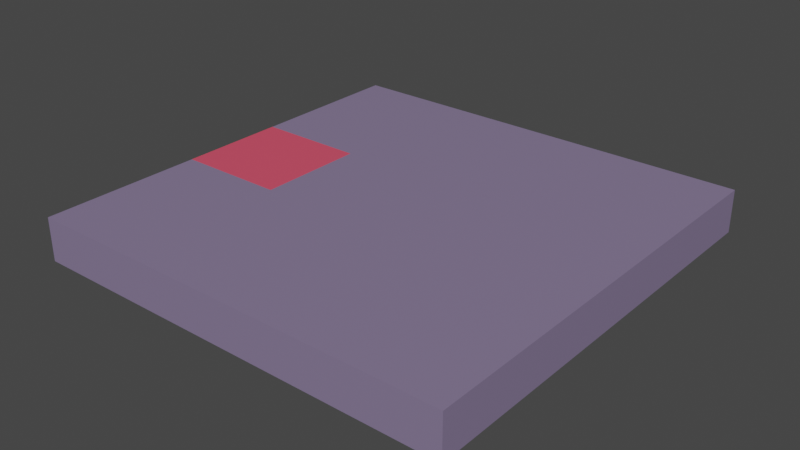 # Source: platform.blend  (saved by Blender 3.2.14; exported with 4.5.12 LTS)
import bpy
from mathutils import Matrix  # noqa: F401  (used for matrix-valued properties, if any)

bpy.ops.wm.read_factory_settings(use_empty=True)
scene = bpy.context.scene
scene.name = 'Scene'

# ---- images (referenced by path relative to the original .blend; pixels are not part of the script)
import os
ASSET_DIR = os.environ.get("B2B_ASSET_DIR", "")  # directory of the original .blend (textures are referenced by path, not embedded)
HERE = os.path.dirname(os.path.abspath(__file__))  # packed textures are extracted next to this script under _unpacked/

def load_image(name, relpath, width, height, colorspace="sRGB"):
    """Load a texture the original file referenced (path relative to the .blend, or extracted next to this script)."""
    p = next((c for c in (os.path.join(HERE, relpath), os.path.join(ASSET_DIR, relpath)) if relpath and os.path.exists(c)), "")
    if p:
        img = bpy.data.images.load(p, check_existing=True)
        img.name = name
    else:  # same state as the original file: an image datablock whose file is absent (Cycles renders it pink)
        img = bpy.data.images.new(name, width, height)
        img.source = "FILE"
        img.filepath = "//" + (relpath or name)
    img.colorspace_settings.name = colorspace
    return img
img_plat_bake2 = load_image('plat_bake2', 'plat_bake2.png', 1024, 1024, 'sRGB')

# ---- materials (node trees are filled in below, after node groups)
mat_f = bpy.data.materials.new('F')
mat_base = bpy.data.materials.new('Base')

# ---- material node trees
mat_f.use_nodes = True; mat_f.node_tree.nodes.clear()
_N = mat_f.node_tree.nodes; _L = mat_f.node_tree.links
n0 = _N.new('ShaderNodeBsdfPrincipled'); n0.name = 'Principled BSDF'; n0.location = (10, 300)
n0.distribution = 'GGX'
n0.subsurface_method = 'RANDOM_WALK_SKIN'
n0.inputs[0].default_value = (0.8, 0.08262, 0.1407, 1.0)
n0.inputs[3].default_value = 1.45
n0.inputs[27].default_value = (0.0, 0.0, 0.0, 1.0)
n0.inputs[28].default_value = 1.0
n1 = _N.new('ShaderNodeOutputMaterial'); n1.name = 'Material Output'; n1.location = (300, 300)
n2 = _N.new('ShaderNodeTexImage'); n2.name = 'Image Texture'; n2.location = (-349, 321)
n2.image = img_plat_bake2
_L.new(n0.outputs[0], n1.inputs[0])
n1.is_active_output = True
mat_base.use_nodes = True; mat_base.node_tree.nodes.clear()
_N = mat_base.node_tree.nodes; _L = mat_base.node_tree.links
n0 = _N.new('ShaderNodeBsdfPrincipled'); n0.name = 'Principled BSDF'; n0.location = (10, 300)
n0.distribution = 'GGX'
n0.subsurface_method = 'RANDOM_WALK_SKIN'
n0.inputs[0].default_value = (0.2353, 0.1843, 0.3108, 1.0)
n0.inputs[3].default_value = 1.45
n0.inputs[27].default_value = (0.0, 0.0, 0.0, 1.0)
n0.inputs[28].default_value = 1.0
n1 = _N.new('ShaderNodeOutputMaterial'); n1.name = 'Material Output'; n1.location = (300, 300)
n2 = _N.new('ShaderNodeTexImage'); n2.name = 'Image Texture'; n2.location = (-243, 342)
n2.image = img_plat_bake2
_L.new(n0.outputs[0], n1.inputs[0])
n1.is_active_output = True

# ---- world
world_world = bpy.data.worlds.new('World'); scene.world = world_world
world_world.use_nodes = True; world_world.node_tree.nodes.clear()
_N = world_world.node_tree.nodes; _L = world_world.node_tree.links
n0 = _N.new('ShaderNodeOutputWorld'); n0.name = 'World Output'; n0.location = (300, 300)
n1 = _N.new('ShaderNodeBackground'); n1.name = 'Background'; n1.location = (10, 300)
n1.inputs[0].default_value = (0.05088, 0.05088, 0.05088, 1.0)
_L.new(n1.outputs[0], n0.inputs[0])
n0.is_active_output = True
world_world.color = (0.05088, 0.05088, 0.05088)
world_world.use_sun_shadow = False
world_world.sun_shadow_jitter_overblur = 0.0

# ---- meshes
me_cube_001 = bpy.data.meshes.new('Cube.001')
me_cube_001.from_pydata([(-1.0, -1.0, -0.1), (-1.0, -1.0, 0.1), (-1.0, 1.0, -0.1), (-1.0, 1.0, 0.1), (1.0, -1.0, -0.1), (1.0, -1.0, 0.1), (1.0, 1.0, -0.1), (1.0, 1.0, 0.1), (-1.0, 0.75, -0.1), (-1.0, 0.5, -0.1), (-1.0, 0.25, -0.1), (-1.0, 0.0, -0.1), (-1.0, -0.25, -0.1), (-1.0, -0.5, -0.1), (-1.0, -0.75, -0.1), (-1.0, -0.75, 0.1), (-1.0, -0.5, 0.1), (-1.0, -0.25, 0.1), (-1.0, 0.0, 0.1), (-1.0, 0.25, 0.1), (-1.0, 0.5, 0.1), (-1.0, 0.75, 0.1), (0.75, 1.0, -0.1), (0.5, 1.0, -0.1), (0.25, 1.0, -0.1), (0.0, 1.0, -0.1), (-0.25, 1.0, -0.1), (-0.5, 1.0, -0.1), (-0.75, 1.0, -0.1), (-0.75, 1.0, 0.1), (-0.5, 1.0, 0.1), (-0.25, 1.0, 0.1), (0.0, 1.0, 0.1), (0.25, 1.0, 0.1), (0.5, 1.0, 0.1), (0.75, 1.0, 0.1), (1.0, -0.75, -0.1), (1.0, -0.5, -0.1), (1.0, -0.25, -0.1), (1.0, 0.0, -0.1), (1.0, 0.25, -0.1), (1.0, 0.5, -0.1), (1.0, 0.75, -0.1), (1.0, 0.75, 0.1), (1.0, 0.5, 0.1), (1.0, 0.25, 0.1), (1.0, 0.0, 0.1), (1.0, -0.25, 0.1), (1.0, -0.5, 0.1), (1.0, -0.75, 0.1), (-0.75, -1.0, -0.1), (-0.5, -1.0, -0.1), (-0.25, -1.0, -0.1), (0.0, -1.0, -0.1), (0.25, -1.0, -0.1), (0.5, -1.0, -0.1), (0.75, -1.0, -0.1), (0.75, -1.0, 0.1), (0.5, -1.0, 0.1), (0.25, -1.0, 0.1), (0.0, -1.0, 0.1), (-0.25, -1.0, 0.1), (-0.5, -1.0, 0.1), (-0.75, -1.0, 0.1), (0.75, 0.75, 0.1), (0.75, 0.5, 0.1), (0.75, 0.25, 0.1), (0.75, 0.0, 0.1), (0.75, -0.25, 0.1), (0.75, -0.5, 0.1), (0.75, -0.75, 0.1), (0.5, 0.75, 0.1), (0.5, 0.5, 0.1), (0.5, 0.25, 0.1), (0.5, 0.0, 0.1), (0.5, -0.25, 0.1), (0.5, -0.5, 0.1), (0.5, -0.75, 0.1), (0.25, 0.75, 0.1), (0.25, 0.5, 0.1), (0.25, 0.25, 0.1), (0.25, 0.0, 0.1), (0.25, -0.25, 0.1), (0.25, -0.5, 0.1), (0.25, -0.75, 0.1), (0.0, 0.75, 0.1), (0.0, 0.5, 0.1), (0.0, 0.25, 0.1), (0.0, 0.0, 0.1), (0.0, -0.25, 0.1), (0.0, -0.5, 0.1), (0.0, -0.75, 0.1), (-0.25, 0.75, 0.1), (-0.25, 0.5, 0.1), (-0.25, 0.25, 0.1), (-0.25, 0.0, 0.1), (-0.25, -0.25, 0.1), (-0.25, -0.5, 0.1), (-0.25, -0.75, 0.1), (-0.5, 0.75, 0.1), (-0.5, 0.5, 0.1), (-0.5, 0.25, 0.1), (-0.5, 0.0, 0.1), (-0.5, -0.25, 0.1), (-0.5, -0.5, 0.1), (-0.5, -0.75, 0.1), (-0.75, 0.75, 0.1), (-0.75, 0.5, 0.1), (-0.75, 0.25, 0.1), (-0.75, 0.0, 0.1), (-0.75, -0.25, 0.1), (-0.75, -0.5, 0.1), (-0.75, -0.75, 0.1), (-0.75, 0.75, -0.1), (-0.75, 0.5, -0.1), (-0.75, 0.25, -0.1), (-0.75, 0.0, -0.1), (-0.75, -0.25, -0.1), (-0.75, -0.5, -0.1), (-0.75, -0.75, -0.1), (-0.5, 0.75, -0.1), (-0.5, 0.5, -0.1), (-0.5, 0.25, -0.1), (-0.5, 0.0, -0.1), (-0.5, -0.25, -0.1), (-0.5, -0.5, -0.1), (-0.5, -0.75, -0.1), (-0.25, 0.75, -0.1), (-0.25, 0.5, -0.1), (-0.25, 0.25, -0.1), (-0.25, 0.0, -0.1), (-0.25, -0.25, -0.1), (-0.25, -0.5, -0.1), (-0.25, -0.75, -0.1), (0.0, 0.75, -0.1), (0.0, 0.5, -0.1), (0.0, 0.25, -0.1), (0.0, 0.0, -0.1), (0.0, -0.25, -0.1), (0.0, -0.5, -0.1), (0.0, -0.75, -0.1), (0.25, 0.75, -0.1), (0.25, 0.5, -0.1), (0.25, 0.25, -0.1), (0.25, 0.0, -0.1), (0.25, -0.25, -0.1), (0.25, -0.5, -0.1), (0.25, -0.75, -0.1), (0.5, 0.75, -0.1), (0.5, 0.5, -0.1), (0.5, 0.25, -0.1), (0.5, 0.0, -0.1), (0.5, -0.25, -0.1), (0.5, -0.5, -0.1), (0.5, -0.75, -0.1), (0.75, 0.75, -0.1), (0.75, 0.5, -0.1), (0.75, 0.25, -0.1), (0.75, 0.0, -0.1), (0.75, -0.25, -0.1), (0.75, -0.5, -0.1), (0.75, -0.75, -0.1)], [], [(8, 21, 3, 2), (22, 35, 7, 6), (36, 49, 5, 4), (50, 63, 1, 0), (161, 36, 4, 56), (112, 15, 1, 63), (49, 70, 57, 5), (70, 77, 58, 57), (77, 84, 59, 58), (84, 91, 60, 59), (91, 98, 61, 60), (98, 105, 62, 61), (105, 112, 63, 62), (7, 35, 64, 43), (43, 64, 65, 44), (44, 65, 66, 45), (45, 66, 67, 46), (46, 67, 68, 47), (47, 68, 69, 48), (48, 69, 70, 49), (35, 34, 71, 64), (64, 71, 72, 65), (65, 72, 73, 66), (66, 73, 74, 67), (67, 74, 75, 68), (68, 75, 76, 69), (69, 76, 77, 70), (34, 33, 78, 71), (71, 78, 79, 72), (72, 79, 80, 73), (73, 80, 81, 74), (74, 81, 82, 75), (75, 82, 83, 76), (76, 83, 84, 77), (33, 32, 85, 78), (78, 85, 86, 79), (79, 86, 87, 80), (80, 87, 88, 81), (81, 88, 89, 82), (82, 89, 90, 83), (83, 90, 91, 84), (32, 31, 92, 85), (85, 92, 93, 86), (86, 93, 94, 87), (87, 94, 95, 88), (88, 95, 96, 89), (89, 96, 97, 90), (90, 97, 98, 91), (31, 30, 99, 92), (92, 99, 100, 93), (93, 100, 101, 94), (94, 101, 102, 95), (95, 102, 103, 96), (96, 103, 104, 97), (97, 104, 105, 98), (30, 29, 106, 99), (99, 106, 107, 100), (100, 107, 108, 101), (101, 108, 109, 102), (102, 109, 110, 103), (103, 110, 111, 104), (104, 111, 112, 105), (29, 3, 21, 106), (106, 21, 20, 107), (107, 20, 19, 108), (108, 19, 18, 109), (109, 18, 17, 110), (110, 17, 16, 111), (111, 16, 15, 112), (14, 119, 50, 0), (119, 126, 51, 50), (126, 133, 52, 51), (133, 140, 53, 52), (140, 147, 54, 53), (147, 154, 55, 54), (154, 161, 56, 55), (2, 28, 113, 8), (8, 113, 114, 9), (9, 114, 115, 10), (10, 115, 116, 11), (11, 116, 117, 12), (12, 117, 118, 13), (13, 118, 119, 14), (28, 27, 120, 113), (113, 120, 121, 114), (114, 121, 122, 115), (115, 122, 123, 116), (116, 123, 124, 117), (117, 124, 125, 118), (118, 125, 126, 119), (27, 26, 127, 120), (120, 127, 128, 121), (121, 128, 129, 122), (122, 129, 130, 123), (123, 130, 131, 124), (124, 131, 132, 125), (125, 132, 133, 126), (26, 25, 134, 127), (127, 134, 135, 128), (128, 135, 136, 129), (129, 136, 137, 130), (130, 137, 138, 131), (131, 138, 139, 132), (132, 139, 140, 133), (25, 24, 141, 134), (134, 141, 142, 135), (135, 142, 143, 136), (136, 143, 144, 137), (137, 144, 145, 138), (138, 145, 146, 139), (139, 146, 147, 140), (24, 23, 148, 141), (141, 148, 149, 142), (142, 149, 150, 143), (143, 150, 151, 144), (144, 151, 152, 145), (145, 152, 153, 146), (146, 153, 154, 147), (23, 22, 155, 148), (148, 155, 156, 149), (149, 156, 157, 150), (150, 157, 158, 151), (151, 158, 159, 152), (152, 159, 160, 153), (153, 160, 161, 154), (22, 6, 42, 155), (155, 42, 41, 156), (156, 41, 40, 157), (157, 40, 39, 158), (158, 39, 38, 159), (159, 38, 37, 160), (160, 37, 36, 161), (4, 5, 57, 56), (56, 57, 58, 55), (55, 58, 59, 54), (54, 59, 60, 53), (53, 60, 61, 52), (52, 61, 62, 51), (51, 62, 63, 50), (6, 7, 43, 42), (42, 43, 44, 41), (41, 44, 45, 40), (40, 45, 46, 39), (39, 46, 47, 38), (38, 47, 48, 37), (37, 48, 49, 36), (2, 3, 29, 28), (28, 29, 30, 27), (27, 30, 31, 26), (26, 31, 32, 25), (25, 32, 33, 24), (24, 33, 34, 23), (23, 34, 35, 22), (0, 1, 15, 14), (14, 15, 16, 13), (13, 16, 17, 12), (12, 17, 18, 11), (11, 18, 19, 10), (10, 19, 20, 9), (9, 20, 21, 8)])
me_cube_001.polygons.foreach_set('material_index', [1, 1, 1, 1, 1, 1, 1, 1, 1, 1, 1, 1, 1, 1, 1, 1, 1, 1, 1, 1, 1, 1, 1, 1, 1, 1, 1, 1, 1, 1, 1, 1, 1, 1, 1, 1, 1, 1, 1, 1, 1, 1, 1, 1, 1, 1, 1, 1, 1, 1, 1, 1, 1, 1, 1, 1, 1, 1, 0, 0, 1, 1, 1, 1, 1, 0, 0, 1, 1, 1, 1, 1, 1, 1, 1, 1, 1, 1, 1, 0, 0, 1, 1, 1, 1, 1, 0, 0, 1, 1, 1, 1, 1, 1, 1, 1, 1, 1, 1, 1, 1, 1, 1, 1, 1, 1, 1, 1, 1, 1, 1, 1, 1, 1, 1, 1, 1, 1, 1, 1, 1, 1, 1, 1, 1, 1, 1, 1, 1, 1, 1, 1, 1, 1, 1, 1, 1, 1, 1, 1, 1, 1, 1, 1, 1, 1, 1, 1, 1, 1, 1, 1, 1, 1, 1, 1, 0, 0, 1, 1])
_uv = me_cube_001.uv_layers.new(name='UVMap')
_uv.uv.foreach_set('vector', [0.7, 0.0625, 0.65, 0.0625, 0.65, 0.0, 0.7, 0.0, 0.65, 0.0625, 0.6, 0.0625, 0.6, 0.0, 0.65, 0.0, 0.6, 0.0625, 0.55, 0.0625, 0.55, 0.0, 0.6, 0.0, 0.55, 0.0625, 0.5, 0.0625, 0.5, 0.0, 0.55, 0.0, 0.4375, 0.4375, 0.5, 0.4375, 0.5, 0.5, 0.4375, 0.5, 0.4375, 0.9375, 0.5, 0.9375, 0.5, 1.0, 0.4375, 1.0, 0.0, 0.9375, 0.0625, 0.9375, 0.0625, 1.0, 0.0, 1.0, 0.0625, 0.9375, 0.125, 0.9375, 0.125, 1.0, 0.0625, 1.0, 0.125, 0.9375, 0.1875, 0.9375, 0.1875, 1.0, 0.125, 1.0, 0.1875, 0.9375, 0.25, 0.9375, 0.25, 1.0, 0.1875, 1.0, 0.25, 0.9375, 0.3125, 0.9375, 0.3125, 1.0, 0.25, 1.0, 0.3125, 0.9375, 0.375, 0.9375, 0.375, 1.0, 0.3125, 1.0, 0.375, 0.9375, 0.4375, 0.9375, 0.4375, 1.0, 0.375, 1.0, 0.0, 0.5, 0.0625, 0.5, 0.0625, 0.5625, 0.0, 0.5625, 0.0, 0.5625, 0.0625, 0.5625, 0.0625, 0.625, 0.0, 0.625, 0.0, 0.625, 0.0625, 0.625, 0.0625, 0.6875, 0.0, 0.6875, 0.0, 0.6875, 0.0625, 0.6875, 0.0625, 0.75, 0.0, 0.75, 0.0, 0.75, 0.0625, 0.75, 0.0625, 0.8125, 0.0, 0.8125, 0.0, 0.8125, 0.0625, 0.8125, 0.0625, 0.875, 0.0, 0.875, 0.0, 0.875, 0.0625, 0.875, 0.0625, 0.9375, 0.0, 0.9375, 0.0625, 0.5, 0.125, 0.5, 0.125, 0.5625, 0.0625, 0.5625, 0.0625, 0.5625, 0.125, 0.5625, 0.125, 0.625, 0.0625, 0.625, 0.0625, 0.625, 0.125, 0.625, 0.125, 0.6875, 0.0625, 0.6875, 0.0625, 0.6875, 0.125, 0.6875, 0.125, 0.75, 0.0625, 0.75, 0.0625, 0.75, 0.125, 0.75, 0.125, 0.8125, 0.0625, 0.8125, 0.0625, 0.8125, 0.125, 0.8125, 0.125, 0.875, 0.0625, 0.875, 0.0625, 0.875, 0.125, 0.875, 0.125, 0.9375, 0.0625, 0.9375, 0.125, 0.5, 0.1875, 0.5, 0.1875, 0.5625, 0.125, 0.5625, 0.125, 0.5625, 0.1875, 0.5625, 0.1875, 0.625, 0.125, 0.625, 0.125, 0.625, 0.1875, 0.625, 0.1875, 0.6875, 0.125, 0.6875, 0.125, 0.6875, 0.1875, 0.6875, 0.1875, 0.75, 0.125, 0.75, 0.125, 0.75, 0.1875, 0.75, 0.1875, 0.8125, 0.125, 0.8125, 0.125, 0.8125, 0.1875, 0.8125, 0.1875, 0.875, 0.125, 0.875, 0.125, 0.875, 0.1875, 0.875, 0.1875, 0.9375, 0.125, 0.9375, 0.1875, 0.5, 0.25, 0.5, 0.25, 0.5625, 0.1875, 0.5625, 0.1875, 0.5625, 0.25, 0.5625, 0.25, 0.625, 0.1875, 0.625, 0.1875, 0.625, 0.25, 0.625, 0.25, 0.6875, 0.1875, 0.6875, 0.1875, 0.6875, 0.25, 0.6875, 0.25, 0.75, 0.1875, 0.75, 0.1875, 0.75, 0.25, 0.75, 0.25, 0.8125, 0.1875, 0.8125, 0.1875, 0.8125, 0.25, 0.8125, 0.25, 0.875, 0.1875, 0.875, 0.1875, 0.875, 0.25, 0.875, 0.25, 0.9375, 0.1875, 0.9375, 0.25, 0.5, 0.3125, 0.5, 0.3125, 0.5625, 0.25, 0.5625, 0.25, 0.5625, 0.3125, 0.5625, 0.3125, 0.625, 0.25, 0.625, 0.25, 0.625, 0.3125, 0.625, 0.3125, 0.6875, 0.25, 0.6875, 0.25, 0.6875, 0.3125, 0.6875, 0.3125, 0.75, 0.25, 0.75, 0.25, 0.75, 0.3125, 0.75, 0.3125, 0.8125, 0.25, 0.8125, 0.25, 0.8125, 0.3125, 0.8125, 0.3125, 0.875, 0.25, 0.875, 0.25, 0.875, 0.3125, 0.875, 0.3125, 0.9375, 0.25, 0.9375, 0.3125, 0.5, 0.375, 0.5, 0.375, 0.5625, 0.3125, 0.5625, 0.3125, 0.5625, 0.375, 0.5625, 0.375, 0.625, 0.3125, 0.625, 0.3125, 0.625, 0.375, 0.625, 0.375, 0.6875, 0.3125, 0.6875, 0.3125, 0.6875, 0.375, 0.6875, 0.375, 0.75, 0.3125, 0.75, 0.3125, 0.75, 0.375, 0.75, 0.375, 0.8125, 0.3125, 0.8125, 0.3125, 0.8125, 0.375, 0.8125, 0.375, 0.875, 0.3125, 0.875, 0.3125, 0.875, 0.375, 0.875, 0.375, 0.9375, 0.3125, 0.9375, 0.375, 0.5, 0.4375, 0.5, 0.4375, 0.5625, 0.375, 0.5625, 0.375, 0.5625, 0.4375, 0.5625, 0.4375, 0.625, 0.375, 0.625, 0.375, 0.625, 0.4375, 0.625, 0.4375, 0.6875, 0.375, 0.6875, 0.375, 0.6875, 0.4375, 0.6875, 0.4375, 0.75, 0.375, 0.75, 0.375, 0.75, 0.4375, 0.75, 0.4375, 0.8125, 0.375, 0.8125, 0.375, 0.8125, 0.4375, 0.8125, 0.4375, 0.875, 0.375, 0.875, 0.375, 0.875, 0.4375, 0.875, 0.4375, 0.9375, 0.375, 0.9375, 0.4375, 0.5, 0.5, 0.5, 0.5, 0.5625, 0.4375, 0.5625, 0.4375, 0.5625, 0.5, 0.5625, 0.5, 0.625, 0.4375, 0.625, 0.4375, 0.625, 0.5, 0.625, 0.5, 0.6875, 0.4375, 0.6875, 0.4375, 0.6875, 0.5, 0.6875, 0.5, 0.75, 0.4375, 0.75, 0.4375, 0.75, 0.5, 0.75, 0.5, 0.8125, 0.4375, 0.8125, 0.4375, 0.8125, 0.5, 0.8125, 0.5, 0.875, 0.4375, 0.875, 0.4375, 0.875, 0.5, 0.875, 0.5, 0.9375, 0.4375, 0.9375, 0.0, 0.4375, 0.0625, 0.4375, 0.0625, 0.5, 0.0, 0.5, 0.0625, 0.4375, 0.125, 0.4375, 0.125, 0.5, 0.0625, 0.5, 0.125, 0.4375, 0.1875, 0.4375, 0.1875, 0.5, 0.125, 0.5, 0.1875, 0.4375, 0.25, 0.4375, 0.25, 0.5, 0.1875, 0.5, 0.25, 0.4375, 0.3125, 0.4375, 0.3125, 0.5, 0.25, 0.5, 0.3125, 0.4375, 0.375, 0.4375, 0.375, 0.5, 0.3125, 0.5, 0.375, 0.4375, 0.4375, 0.4375, 0.4375, 0.5, 0.375, 0.5, 0.0, 0.0, 0.0625, 0.0, 0.0625, 0.0625, 0.0, 0.0625, 0.0, 0.0625, 0.0625, 0.0625, 0.0625, 0.125, 0.0, 0.125, 0.0, 0.125, 0.0625, 0.125, 0.0625, 0.1875, 0.0, 0.1875, 0.0, 0.1875, 0.0625, 0.1875, 0.0625, 0.25, 0.0, 0.25, 0.0, 0.25, 0.0625, 0.25, 0.0625, 0.3125, 0.0, 0.3125, 0.0, 0.3125, 0.0625, 0.3125, 0.0625, 0.375, 0.0, 0.375, 0.0, 0.375, 0.0625, 0.375, 0.0625, 0.4375, 0.0, 0.4375, 0.0625, 0.0, 0.125, 0.0, 0.125, 0.0625, 0.0625, 0.0625, 0.0625, 0.0625, 0.125, 0.0625, 0.125, 0.125, 0.0625, 0.125, 0.0625, 0.125, 0.125, 0.125, 0.125, 0.1875, 0.0625, 0.1875, 0.0625, 0.1875, 0.125, 0.1875, 0.125, 0.25, 0.0625, 0.25, 0.0625, 0.25, 0.125, 0.25, 0.125, 0.3125, 0.0625, 0.3125, 0.0625, 0.3125, 0.125, 0.3125, 0.125, 0.375, 0.0625, 0.375, 0.0625, 0.375, 0.125, 0.375, 0.125, 0.4375, 0.0625, 0.4375, 0.125, 0.0, 0.1875, 0.0, 0.1875, 0.0625, 0.125, 0.0625, 0.125, 0.0625, 0.1875, 0.0625, 0.1875, 0.125, 0.125, 0.125, 0.125, 0.125, 0.1875, 0.125, 0.1875, 0.1875, 0.125, 0.1875, 0.125, 0.1875, 0.1875, 0.1875, 0.1875, 0.25, 0.125, 0.25, 0.125, 0.25, 0.1875, 0.25, 0.1875, 0.3125, 0.125, 0.3125, 0.125, 0.3125, 0.1875, 0.3125, 0.1875, 0.375, 0.125, 0.375, 0.125, 0.375, 0.1875, 0.375, 0.1875, 0.4375, 0.125, 0.4375, 0.1875, 0.0, 0.25, 0.0, 0.25, 0.0625, 0.1875, 0.0625, 0.1875, 0.0625, 0.25, 0.0625, 0.25, 0.125, 0.1875, 0.125, 0.1875, 0.125, 0.25, 0.125, 0.25, 0.1875, 0.1875, 0.1875, 0.1875, 0.1875, 0.25, 0.1875, 0.25, 0.25, 0.1875, 0.25, 0.1875, 0.25, 0.25, 0.25, 0.25, 0.3125, 0.1875, 0.3125, 0.1875, 0.3125, 0.25, 0.3125, 0.25, 0.375, 0.1875, 0.375, 0.1875, 0.375, 0.25, 0.375, 0.25, 0.4375, 0.1875, 0.4375, 0.25, 0.0, 0.3125, 0.0, 0.3125, 0.0625, 0.25, 0.0625, 0.25, 0.0625, 0.3125, 0.0625, 0.3125, 0.125, 0.25, 0.125, 0.25, 0.125, 0.3125, 0.125, 0.3125, 0.1875, 0.25, 0.1875, 0.25, 0.1875, 0.3125, 0.1875, 0.3125, 0.25, 0.25, 0.25, 0.25, 0.25, 0.3125, 0.25, 0.3125, 0.3125, 0.25, 0.3125, 0.25, 0.3125, 0.3125, 0.3125, 0.3125, 0.375, 0.25, 0.375, 0.25, 0.375, 0.3125, 0.375, 0.3125, 0.4375, 0.25, 0.4375, 0.3125, 0.0, 0.375, 0.0, 0.375, 0.0625, 0.3125, 0.0625, 0.3125, 0.0625, 0.375, 0.0625, 0.375, 0.125, 0.3125, 0.125, 0.3125, 0.125, 0.375, 0.125, 0.375, 0.1875, 0.3125, 0.1875, 0.3125, 0.1875, 0.375, 0.1875, 0.375, 0.25, 0.3125, 0.25, 0.3125, 0.25, 0.375, 0.25, 0.375, 0.3125, 0.3125, 0.3125, 0.3125, 0.3125, 0.375, 0.3125, 0.375, 0.375, 0.3125, 0.375, 0.3125, 0.375, 0.375, 0.375, 0.375, 0.4375, 0.3125, 0.4375, 0.375, 0.0, 0.4375, 0.0, 0.4375, 0.0625, 0.375, 0.0625, 0.375, 0.0625, 0.4375, 0.0625, 0.4375, 0.125, 0.375, 0.125, 0.375, 0.125, 0.4375, 0.125, 0.4375, 0.1875, 0.375, 0.1875, 0.375, 0.1875, 0.4375, 0.1875, 0.4375, 0.25, 0.375, 0.25, 0.375, 0.25, 0.4375, 0.25, 0.4375, 0.3125, 0.375, 0.3125, 0.375, 0.3125, 0.4375, 0.3125, 0.4375, 0.375, 0.375, 0.375, 0.375, 0.375, 0.4375, 0.375, 0.4375, 0.4375, 0.375, 0.4375, 0.4375, 0.0, 0.5, 0.0, 0.5, 0.0625, 0.4375, 0.0625, 0.4375, 0.0625, 0.5, 0.0625, 0.5, 0.125, 0.4375, 0.125, 0.4375, 0.125, 0.5, 0.125, 0.5, 0.1875, 0.4375, 0.1875, 0.4375, 0.1875, 0.5, 0.1875, 0.5, 0.25, 0.4375, 0.25, 0.4375, 0.25, 0.5, 0.25, 0.5, 0.3125, 0.4375, 0.3125, 0.4375, 0.3125, 0.5, 0.3125, 0.5, 0.375, 0.4375, 0.375, 0.4375, 0.375, 0.5, 0.375, 0.5, 0.4375, 0.4375, 0.4375, 0.55, 0.5, 0.5, 0.5, 0.5, 0.4375, 0.55, 0.4375, 0.55, 0.4375, 0.5, 0.4375, 0.5, 0.375, 0.55, 0.375, 0.55, 0.375, 0.5, 0.375, 0.5, 0.3125, 0.55, 0.3125, 0.55, 0.3125, 0.5, 0.3125, 0.5, 0.25, 0.55, 0.25, 0.55, 0.25, 0.5, 0.25, 0.5, 0.1875, 0.55, 0.1875, 0.55, 0.1875, 0.5, 0.1875, 0.5, 0.125, 0.55, 0.125, 0.55, 0.125, 0.5, 0.125, 0.5, 0.0625, 0.55, 0.0625, 0.6, 0.5, 0.55, 0.5, 0.55, 0.4375, 0.6, 0.4375, 0.6, 0.4375, 0.55, 0.4375, 0.55, 0.375, 0.6, 0.375, 0.6, 0.375, 0.55, 0.375, 0.55, 0.3125, 0.6, 0.3125, 0.6, 0.3125, 0.55, 0.3125, 0.55, 0.25, 0.6, 0.25, 0.6, 0.25, 0.55, 0.25, 0.55, 0.1875, 0.6, 0.1875, 0.6, 0.1875, 0.55, 0.1875, 0.55, 0.125, 0.6, 0.125, 0.6, 0.125, 0.55, 0.125, 0.55, 0.0625, 0.6, 0.0625, 0.65, 0.5, 0.6, 0.5, 0.6, 0.4375, 0.65, 0.4375, 0.65, 0.4375, 0.6, 0.4375, 0.6, 0.375, 0.65, 0.375, 0.65, 0.375, 0.6, 0.375, 0.6, 0.3125, 0.65, 0.3125, 0.65, 0.3125, 0.6, 0.3125, 0.6, 0.25, 0.65, 0.25, 0.65, 0.25, 0.6, 0.25, 0.6, 0.1875, 0.65, 0.1875, 0.65, 0.1875, 0.6, 0.1875, 0.6, 0.125, 0.65, 0.125, 0.65, 0.125, 0.6, 0.125, 0.6, 0.0625, 0.65, 0.0625, 0.7, 0.5, 0.65, 0.5, 0.65, 0.4375, 0.7, 0.4375, 0.7, 0.4375, 0.65, 0.4375, 0.65, 0.375, 0.7, 0.375, 0.7, 0.375, 0.65, 0.375, 0.65, 0.3125, 0.7, 0.3125, 0.7, 0.3125, 0.65, 0.3125, 0.65, 0.25, 0.7, 0.25, 0.7, 0.25, 0.65, 0.25, 0.65, 0.1875, 0.7, 0.1875, 0.7, 0.1875, 0.65, 0.1875, 0.65, 0.125, 0.7, 0.125, 0.7, 0.125, 0.65, 0.125, 0.65, 0.0625, 0.7, 0.0625])
me_cube_001.materials.append(mat_f)
me_cube_001.materials.append(mat_base)
me_cube_001.update()

# ---- objects
ob_cube_001 = bpy.data.objects.new('Cube.001', me_cube_001)

# ---- transforms, parenting, visibility, modifiers, constraints
ob_cube_001.location = (0.0, 0.0, 0.0)

# ---- collection membership
scene.collection.objects.link(ob_cube_001)

# ---- scene / render settings (as saved in the file)
scene.frame_start = 1; scene.frame_end = 250; scene.frame_set(1)
scene.render.engine = 'CYCLES'
scene.cycles.sampling_pattern = 'TABULATED_SOBOL'
scene.cycles.use_light_tree = False
scene.cycles.bake_type = 'DIFFUSE'
scene.view_settings.view_transform = 'Filmic'
bpy.context.view_layer.update()

# ---- added for rendering (the .blend has no active camera and no usable light): camera, sun
cam_auto = bpy.data.cameras.new('AutoCamera')
cam_auto.lens = 50.0
cam_auto.sensor_width = 36.0
cam_auto.clip_end = 1000.0
ob_auto_camera = bpy.data.objects.new('AutoCamera', cam_auto)
scene.collection.objects.link(ob_auto_camera)
ob_auto_camera.location = (2.62346, -3.14816, 2.09877)
ob_auto_camera.rotation_euler = (1.09748, -7.21219e-08, 0.694738)
scene.camera = ob_auto_camera
light_auto_sun = bpy.data.lights.new('AutoSun', 'SUN')
light_auto_sun.energy = 3.0
light_auto_sun.angle = 0.0523599
ob_auto_sun = bpy.data.objects.new('AutoSun', light_auto_sun)
scene.collection.objects.link(ob_auto_sun)
ob_auto_sun.rotation_euler = (0.872665, 0.174533, 0.523599)
bpy.context.view_layer.update()
